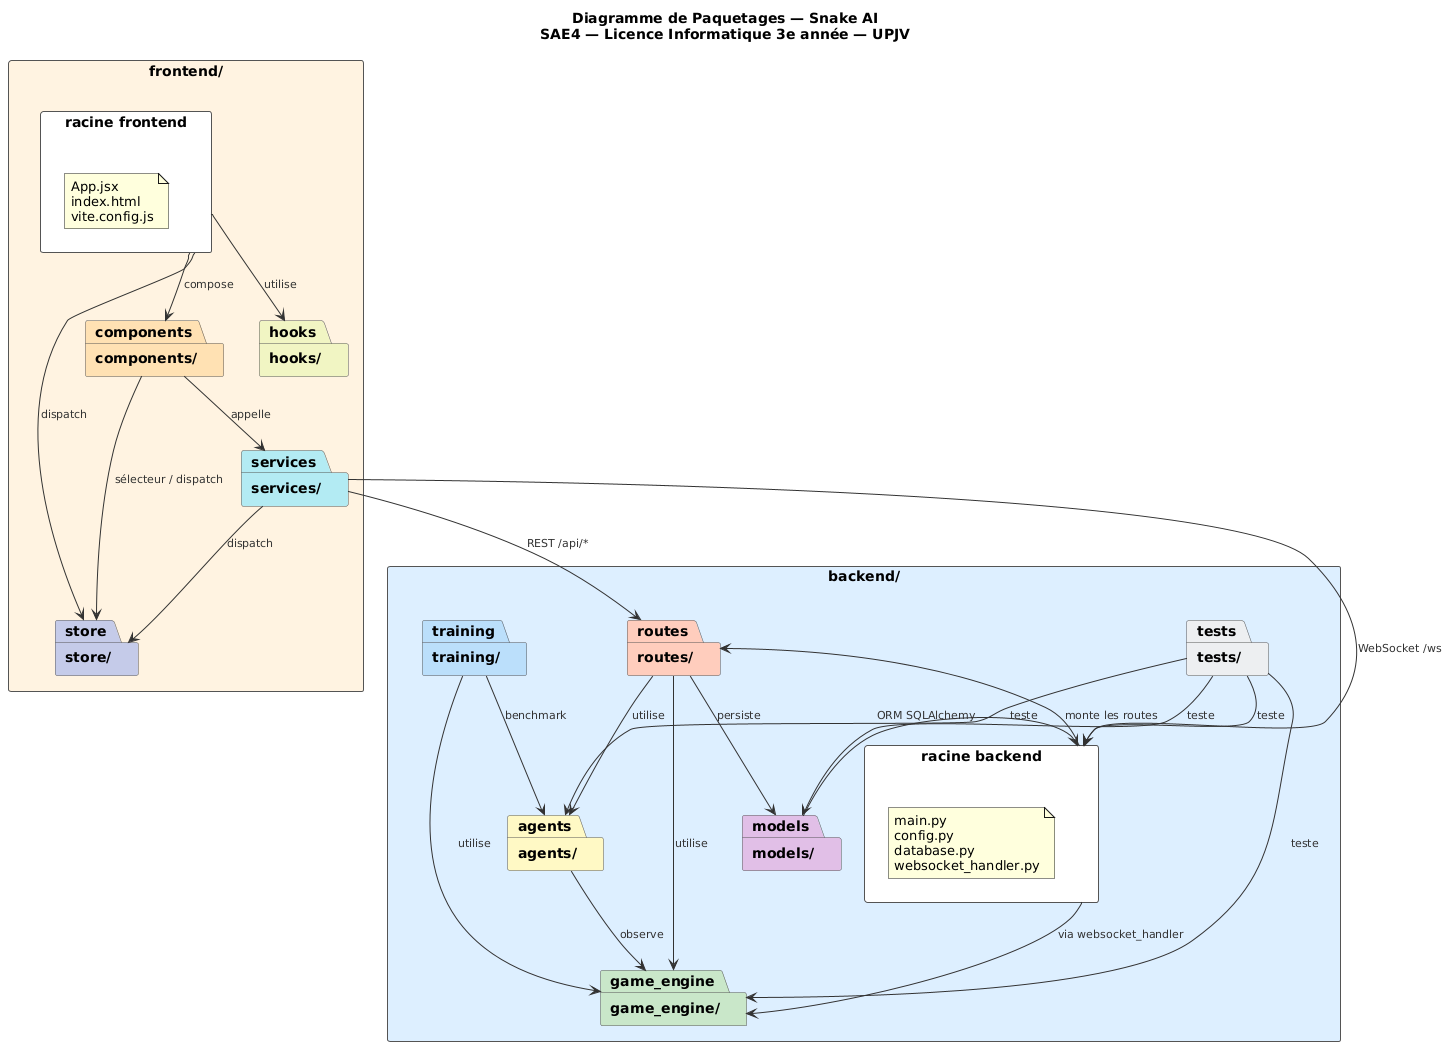

The diagram above was rendered by PlantUML. Its source (embedded in the PNG):
@startuml
title Diagramme de Paquetages — Snake AI\nSAE4 — Licence Informatique 3e année — UPJV

skinparam packageStyle rectangle
skinparam backgroundColor white
skinparam defaultFontName Arial

skinparam package {
  BackgroundColor #F8F9FA
  BorderColor #555555
  FontSize 14
  FontStyle bold
}

skinparam arrow {
  Color #333333
  FontSize 11
  FontColor #333333
}

' ══════════════════════════════════════════
'  BACKEND
' ══════════════════════════════════════════
package "backend/" as backend #DDEEFF {

  package "game_engine/" as game_engine #C8E6C9
  package "agents/" as agents #FFF9C4
  package "routes/" as routes #FFCCBC
  package "models/" as models #E1BEE7
  package "training/" as training #BBDEFB
  package "tests/" as tests #ECEFF1

  package "racine backend" as backend_root #FFFFFF {
    note as n1
      main.py
      config.py
      database.py
      websocket_handler.py
    end note
  }
}

' ══════════════════════════════════════════
'  FRONTEND
' ══════════════════════════════════════════
package "frontend/" as frontend #FFF3E0 {

  package "components/" as components #FFE0B2
  package "store/" as store #C5CAE9
  package "hooks/" as hooks #F0F4C3
  package "services/" as services #B2EBF2

  package "racine frontend" as frontend_root #FFFFFF {
    note as n2
      App.jsx
      index.html
      vite.config.js
    end note
  }
}

' ══════════════════════════════════════════
'  RELATIONS BACKEND
' ══════════════════════════════════════════
backend_root --> routes       : monte les routes
backend_root --> game_engine  : via websocket_handler
agents       --> game_engine  : observe
routes       --> game_engine  : utilise
routes       --> agents       : utilise
routes       --> models       : persiste
training     --> game_engine  : utilise
training     --> agents       : benchmark
models       --> backend_root : ORM SQLAlchemy
tests        --> game_engine  : teste
tests        --> agents       : teste
tests        --> models       : teste
tests        --> backend_root : teste

' ══════════════════════════════════════════
'  RELATIONS FRONTEND
' ══════════════════════════════════════════
frontend_root --> components : compose
frontend_root --> store      : dispatch
frontend_root --> hooks      : utilise
components   --> store       : sélecteur / dispatch
components   --> services    : appelle
services     --> store       : dispatch

' ══════════════════════════════════════════
'  COMMUNICATION FRONTEND <-> BACKEND
' ══════════════════════════════════════════
services --> routes       : REST /api/*
services --> backend_root : WebSocket /ws
@enduml